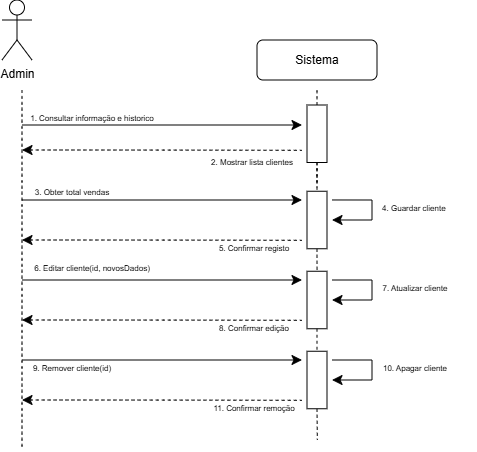

The diagram above was exported from draw.io. Its source (the exported page's mxGraphModel, read from the mxfile embedded in the PNG):
<mxGraphModel dx="488" dy="415" grid="1" gridSize="10" guides="1" tooltips="1" connect="1" arrows="1" fold="1" page="1" pageScale="1" pageWidth="850" pageHeight="1100" math="0" shadow="0">
  <root>
    <mxCell id="0" />
    <mxCell id="1" parent="0" />
    <mxCell id="dupzYkKquYSHnxmJmB-P-13" edge="1" parent="1" style="edgeStyle=none;curved=1;rounded=0;orthogonalLoop=1;jettySize=auto;html=1;fontSize=12;startSize=8;endSize=8;">
      <mxGeometry relative="1" as="geometry">
        <mxPoint x="180" y="195" as="sourcePoint" />
        <mxPoint x="460" y="195" as="targetPoint" />
      </mxGeometry>
    </mxCell>
    <mxCell id="dupzYkKquYSHnxmJmB-P-14" parent="1" style="text;html=1;whiteSpace=wrap;strokeColor=none;fillColor=none;align=center;verticalAlign=middle;rounded=0;fontSize=16;" value="&lt;span style=&quot;font-size: 8px;&quot;&gt;1. Consultar informação e historico&lt;/span&gt;" vertex="1">
      <mxGeometry height="30" width="160" x="170" y="170" as="geometry" />
    </mxCell>
    <mxCell id="dupzYkKquYSHnxmJmB-P-15" edge="1" parent="1" style="edgeStyle=none;curved=1;rounded=0;orthogonalLoop=1;jettySize=auto;html=1;fontSize=12;startSize=8;endSize=8;startArrow=classic;startFill=1;endArrow=none;endFill=0;dashed=1;">
      <mxGeometry relative="1" as="geometry">
        <Array as="points">
          <mxPoint x="320" y="220" />
        </Array>
        <mxPoint x="180" y="220" as="sourcePoint" />
        <mxPoint x="460" y="220.33000000000004" as="targetPoint" />
      </mxGeometry>
    </mxCell>
    <mxCell id="dupzYkKquYSHnxmJmB-P-19" parent="1" style="text;html=1;whiteSpace=wrap;strokeColor=none;fillColor=none;align=center;verticalAlign=middle;rounded=0;fontSize=16;" value="&lt;font style=&quot;font-size: 8px;&quot;&gt;5. Confirmar registo&lt;/font&gt;" vertex="1">
      <mxGeometry height="30" width="123.75" x="350" y="300" as="geometry" />
    </mxCell>
    <mxCell id="dupzYkKquYSHnxmJmB-P-22" edge="1" parent="1" source="dupzYkKquYSHnxmJmB-P-21" style="edgeStyle=none;curved=1;rounded=0;orthogonalLoop=1;jettySize=auto;html=1;entryX=0.5;entryY=1;entryDx=0;entryDy=0;fontSize=12;startSize=8;endSize=8;endArrow=none;endFill=0;dashed=1;">
      <mxGeometry relative="1" as="geometry">
        <mxPoint x="475" y="160" as="targetPoint" />
      </mxGeometry>
    </mxCell>
    <mxCell id="dupzYkKquYSHnxmJmB-P-33" edge="1" parent="1" source="dupzYkKquYSHnxmJmB-P-21" style="edgeStyle=none;curved=1;rounded=0;orthogonalLoop=1;jettySize=auto;html=1;exitX=1;exitY=0.5;exitDx=0;exitDy=0;entryX=0;entryY=0.5;entryDx=0;entryDy=0;fontSize=12;startSize=8;endSize=8;dashed=1;endArrow=none;endFill=0;">
      <mxGeometry relative="1" as="geometry">
        <mxPoint x="475" y="255" as="targetPoint" />
      </mxGeometry>
    </mxCell>
    <mxCell id="dupzYkKquYSHnxmJmB-P-21" parent="1" style="rounded=0;whiteSpace=wrap;html=1;rotation=90;" value="" vertex="1">
      <mxGeometry height="20" width="57.5" x="446.25" y="193.75" as="geometry" />
    </mxCell>
    <mxCell id="dupzYkKquYSHnxmJmB-P-23" edge="1" parent="1" style="edgeStyle=none;orthogonalLoop=1;jettySize=auto;html=1;rounded=0;fontSize=12;startSize=8;endSize=8;curved=1;endArrow=none;endFill=0;dashed=1;" value="">
      <mxGeometry relative="1" width="140" as="geometry">
        <Array as="points" />
        <mxPoint x="180" y="160" as="sourcePoint" />
        <mxPoint x="180" y="520" as="targetPoint" />
      </mxGeometry>
    </mxCell>
    <mxCell id="Ey4ZoZCtD9a0uIFWcwvA-1" parent="1" style="shape=umlActor;verticalLabelPosition=bottom;verticalAlign=top;html=1;outlineConnect=0;" value="Admin" vertex="1">
      <mxGeometry height="60" width="30" x="160" y="70" as="geometry" />
    </mxCell>
    <mxCell id="Ey4ZoZCtD9a0uIFWcwvA-2" parent="1" style="rounded=1;whiteSpace=wrap;html=1;" value="Sistema" vertex="1">
      <mxGeometry height="40" width="120" x="415" y="110" as="geometry" />
    </mxCell>
    <mxCell id="cTFjGEk_i5BCWLA3OZg6-14" edge="1" parent="1" style="edgeStyle=segmentEdgeStyle;endArrow=classic;html=1;curved=0;rounded=0;endSize=8;startSize=8;sourcePerimeterSpacing=0;targetPerimeterSpacing=0;fontSize=12;" value="">
      <mxGeometry relative="1" width="140" as="geometry">
        <Array as="points">
          <mxPoint x="530" y="430" />
          <mxPoint x="530" y="450" />
          <mxPoint x="510" y="450" />
        </Array>
        <mxPoint x="490" y="430" as="sourcePoint" />
        <mxPoint x="490" y="450" as="targetPoint" />
      </mxGeometry>
    </mxCell>
    <mxCell id="cTFjGEk_i5BCWLA3OZg6-15" parent="1" style="text;html=1;whiteSpace=wrap;strokeColor=none;fillColor=none;align=center;verticalAlign=middle;rounded=0;fontSize=16;" value="&lt;font style=&quot;font-size: 8px;&quot;&gt;2. Mostrar lista clientes&lt;/font&gt;" vertex="1">
      <mxGeometry height="30" width="100" x="360" y="213.75" as="geometry" />
    </mxCell>
    <mxCell id="cTFjGEk_i5BCWLA3OZg6-17" edge="1" parent="1" source="dupzYkKquYSHnxmJmB-P-21" style="edgeStyle=none;orthogonalLoop=1;jettySize=auto;html=1;rounded=0;fontSize=12;startSize=8;endSize=8;curved=1;endArrow=none;endFill=0;dashed=1;exitX=1;exitY=0.5;exitDx=0;exitDy=0;" value="">
      <mxGeometry relative="1" width="140" as="geometry">
        <Array as="points" />
        <mxPoint x="474.67" y="280" as="sourcePoint" />
        <mxPoint x="475" y="260" as="targetPoint" />
      </mxGeometry>
    </mxCell>
    <mxCell id="cTFjGEk_i5BCWLA3OZg6-18" edge="1" parent="1" style="edgeStyle=segmentEdgeStyle;endArrow=classic;html=1;curved=0;rounded=0;endSize=8;startSize=8;sourcePerimeterSpacing=0;targetPerimeterSpacing=0;fontSize=12;" value="">
      <mxGeometry relative="1" width="140" as="geometry">
        <Array as="points">
          <mxPoint x="530" y="269.97" />
          <mxPoint x="530" y="289.97" />
          <mxPoint x="510" y="289.97" />
        </Array>
        <mxPoint x="490" y="269.97" as="sourcePoint" />
        <mxPoint x="490" y="289.97" as="targetPoint" />
      </mxGeometry>
    </mxCell>
    <mxCell id="cTFjGEk_i5BCWLA3OZg6-19" edge="1" parent="1" style="edgeStyle=segmentEdgeStyle;endArrow=classic;html=1;curved=0;rounded=0;endSize=8;startSize=8;sourcePerimeterSpacing=0;targetPerimeterSpacing=0;fontSize=12;" value="">
      <mxGeometry relative="1" width="140" as="geometry">
        <Array as="points">
          <mxPoint x="530" y="350" />
          <mxPoint x="530" y="370" />
        </Array>
        <mxPoint x="490" y="350" as="sourcePoint" />
        <mxPoint x="490" y="370" as="targetPoint" />
      </mxGeometry>
    </mxCell>
    <mxCell id="cTFjGEk_i5BCWLA3OZg6-20" parent="1" style="text;html=1;whiteSpace=wrap;strokeColor=none;fillColor=none;align=center;verticalAlign=middle;rounded=0;fontSize=16;" value="&lt;font style=&quot;font-size: 8px;&quot;&gt;3. Obter total vendas&lt;/font&gt;" vertex="1">
      <mxGeometry height="30" width="100" x="180" y="243.75" as="geometry" />
    </mxCell>
    <mxCell id="cTFjGEk_i5BCWLA3OZg6-21" parent="1" style="text;html=1;whiteSpace=wrap;strokeColor=none;fillColor=none;align=center;verticalAlign=middle;rounded=0;fontSize=16;" value="&lt;font style=&quot;font-size: 8px;&quot;&gt;4. Guardar cliente&amp;nbsp;&lt;/font&gt;" vertex="1">
      <mxGeometry height="30" width="100" x="523.13" y="260" as="geometry" />
    </mxCell>
    <mxCell id="cTFjGEk_i5BCWLA3OZg6-25" edge="1" parent="1" source="cTFjGEk_i5BCWLA3OZg6-22" style="edgeStyle=orthogonalEdgeStyle;rounded=0;orthogonalLoop=1;jettySize=auto;html=1;exitX=1;exitY=0.5;exitDx=0;exitDy=0;dashed=1;endArrow=none;endFill=0;" target="cTFjGEk_i5BCWLA3OZg6-23">
      <mxGeometry relative="1" as="geometry" />
    </mxCell>
    <mxCell id="cTFjGEk_i5BCWLA3OZg6-22" parent="1" style="rounded=0;whiteSpace=wrap;html=1;rotation=90;" value="" vertex="1">
      <mxGeometry height="20" width="57.5" x="446.25" y="280" as="geometry" />
    </mxCell>
    <mxCell id="cTFjGEk_i5BCWLA3OZg6-26" edge="1" parent="1" source="cTFjGEk_i5BCWLA3OZg6-23" style="edgeStyle=orthogonalEdgeStyle;rounded=0;orthogonalLoop=1;jettySize=auto;html=1;exitX=1;exitY=0.5;exitDx=0;exitDy=0;entryX=0;entryY=0.5;entryDx=0;entryDy=0;endArrow=none;endFill=0;dashed=1;" target="cTFjGEk_i5BCWLA3OZg6-24">
      <mxGeometry relative="1" as="geometry" />
    </mxCell>
    <mxCell id="cTFjGEk_i5BCWLA3OZg6-23" parent="1" style="rounded=0;whiteSpace=wrap;html=1;rotation=90;" value="" vertex="1">
      <mxGeometry height="20" width="57.5" x="446.25" y="360" as="geometry" />
    </mxCell>
    <mxCell id="cTFjGEk_i5BCWLA3OZg6-27" edge="1" parent="1" source="cTFjGEk_i5BCWLA3OZg6-24" style="edgeStyle=orthogonalEdgeStyle;rounded=0;orthogonalLoop=1;jettySize=auto;html=1;exitX=1;exitY=0.5;exitDx=0;exitDy=0;endArrow=none;endFill=0;dashed=1;">
      <mxGeometry relative="1" as="geometry">
        <mxPoint x="475.33333333333337" y="510" as="targetPoint" />
      </mxGeometry>
    </mxCell>
    <mxCell id="cTFjGEk_i5BCWLA3OZg6-24" parent="1" style="rounded=0;whiteSpace=wrap;html=1;rotation=90;" value="" vertex="1">
      <mxGeometry height="20" width="57.5" x="446.25" y="440" as="geometry" />
    </mxCell>
    <mxCell id="cTFjGEk_i5BCWLA3OZg6-28" edge="1" parent="1" style="edgeStyle=none;curved=1;rounded=0;orthogonalLoop=1;jettySize=auto;html=1;fontSize=12;startSize=8;endSize=8;">
      <mxGeometry relative="1" as="geometry">
        <mxPoint x="180" y="270" as="sourcePoint" />
        <mxPoint x="460" y="270" as="targetPoint" />
      </mxGeometry>
    </mxCell>
    <mxCell id="cTFjGEk_i5BCWLA3OZg6-29" edge="1" parent="1" style="edgeStyle=none;curved=1;rounded=0;orthogonalLoop=1;jettySize=auto;html=1;fontSize=12;startSize=8;endSize=8;startArrow=classic;startFill=1;endArrow=none;endFill=0;dashed=1;">
      <mxGeometry relative="1" as="geometry">
        <Array as="points">
          <mxPoint x="320" y="310" />
        </Array>
        <mxPoint x="180" y="310" as="sourcePoint" />
        <mxPoint x="460" y="310.33000000000004" as="targetPoint" />
      </mxGeometry>
    </mxCell>
    <mxCell id="cTFjGEk_i5BCWLA3OZg6-30" edge="1" parent="1" style="edgeStyle=none;curved=1;rounded=0;orthogonalLoop=1;jettySize=auto;html=1;fontSize=12;startSize=8;endSize=8;">
      <mxGeometry relative="1" as="geometry">
        <mxPoint x="180" y="350" as="sourcePoint" />
        <mxPoint x="460" y="350" as="targetPoint" />
      </mxGeometry>
    </mxCell>
    <mxCell id="cTFjGEk_i5BCWLA3OZg6-31" edge="1" parent="1" style="edgeStyle=none;curved=1;rounded=0;orthogonalLoop=1;jettySize=auto;html=1;fontSize=12;startSize=8;endSize=8;startArrow=classic;startFill=1;endArrow=none;endFill=0;dashed=1;">
      <mxGeometry relative="1" as="geometry">
        <Array as="points">
          <mxPoint x="320" y="390" />
        </Array>
        <mxPoint x="180" y="390" as="sourcePoint" />
        <mxPoint x="460" y="390.33000000000004" as="targetPoint" />
      </mxGeometry>
    </mxCell>
    <mxCell id="cTFjGEk_i5BCWLA3OZg6-32" edge="1" parent="1" style="edgeStyle=none;curved=1;rounded=0;orthogonalLoop=1;jettySize=auto;html=1;fontSize=12;startSize=8;endSize=8;">
      <mxGeometry relative="1" as="geometry">
        <mxPoint x="180" y="430" as="sourcePoint" />
        <mxPoint x="460" y="430" as="targetPoint" />
      </mxGeometry>
    </mxCell>
    <mxCell id="cTFjGEk_i5BCWLA3OZg6-33" edge="1" parent="1" style="edgeStyle=none;curved=1;rounded=0;orthogonalLoop=1;jettySize=auto;html=1;fontSize=12;startSize=8;endSize=8;startArrow=classic;startFill=1;endArrow=none;endFill=0;dashed=1;">
      <mxGeometry relative="1" as="geometry">
        <Array as="points">
          <mxPoint x="320" y="470" />
        </Array>
        <mxPoint x="180" y="470" as="sourcePoint" />
        <mxPoint x="460" y="470.33000000000004" as="targetPoint" />
      </mxGeometry>
    </mxCell>
    <mxCell id="cTFjGEk_i5BCWLA3OZg6-34" parent="1" style="text;html=1;whiteSpace=wrap;strokeColor=none;fillColor=none;align=center;verticalAlign=middle;rounded=0;fontSize=16;" value="&lt;font style=&quot;font-size: 8px;&quot;&gt;6. Editar cliente(id, novosDados)&lt;/font&gt;" vertex="1">
      <mxGeometry height="30" width="123.75" x="188.13" y="320" as="geometry" />
    </mxCell>
    <mxCell id="cTFjGEk_i5BCWLA3OZg6-35" parent="1" style="text;html=1;whiteSpace=wrap;strokeColor=none;fillColor=none;align=center;verticalAlign=middle;rounded=0;fontSize=16;" value="&lt;font style=&quot;font-size: 8px;&quot;&gt;7. Atualizar cliente&lt;/font&gt;" vertex="1">
      <mxGeometry height="30" width="123.75" x="511.25" y="340" as="geometry" />
    </mxCell>
    <mxCell id="cTFjGEk_i5BCWLA3OZg6-36" parent="1" style="text;html=1;whiteSpace=wrap;strokeColor=none;fillColor=none;align=center;verticalAlign=middle;rounded=0;fontSize=16;" value="&lt;font style=&quot;font-size: 8px;&quot;&gt;8. Confirmar edição&lt;/font&gt;" vertex="1">
      <mxGeometry height="30" width="123.75" x="350" y="380" as="geometry" />
    </mxCell>
    <mxCell id="cTFjGEk_i5BCWLA3OZg6-37" parent="1" style="text;html=1;whiteSpace=wrap;strokeColor=none;fillColor=none;align=center;verticalAlign=middle;rounded=0;fontSize=16;" value="&lt;font style=&quot;font-size: 8px;&quot;&gt;9. Remover cliente(id)&lt;/font&gt;" vertex="1">
      <mxGeometry height="30" width="123.75" x="168.13" y="420" as="geometry" />
    </mxCell>
    <mxCell id="cTFjGEk_i5BCWLA3OZg6-38" parent="1" style="text;html=1;whiteSpace=wrap;strokeColor=none;fillColor=none;align=center;verticalAlign=middle;rounded=0;fontSize=16;" value="&lt;font style=&quot;font-size: 8px;&quot;&gt;10. Apagar cliente&lt;/font&gt;" vertex="1">
      <mxGeometry height="30" width="123.75" x="511.25" y="420" as="geometry" />
    </mxCell>
    <mxCell id="cTFjGEk_i5BCWLA3OZg6-39" parent="1" style="text;html=1;whiteSpace=wrap;strokeColor=none;fillColor=none;align=center;verticalAlign=middle;rounded=0;fontSize=16;" value="&lt;font style=&quot;font-size: 8px;&quot;&gt;11. Confirmar remoção&lt;/font&gt;" vertex="1">
      <mxGeometry height="30" width="123.75" x="350" y="460" as="geometry" />
    </mxCell>
  </root>
</mxGraphModel>